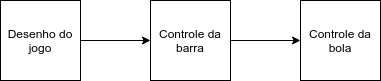

The diagram above was exported from draw.io. Its source (the exported page's mxGraphModel, read from the mxfile embedded in the PNG):
<mxGraphModel dx="868" dy="413" grid="1" gridSize="10" guides="1" tooltips="1" connect="1" arrows="1" fold="1" page="1" pageScale="1" pageWidth="827" pageHeight="1169" math="0" shadow="0">
  <root>
    <mxCell id="0" />
    <mxCell id="1" parent="0" />
    <mxCell id="2" style="edgeStyle=orthogonalEdgeStyle;rounded=0;orthogonalLoop=1;jettySize=auto;html=1;entryX=0;entryY=0.5;entryDx=0;entryDy=0;" edge="1" source="3" target="4" parent="1">
      <mxGeometry relative="1" as="geometry" />
    </mxCell>
    <mxCell id="3" value="&lt;font style=&quot;vertical-align: inherit&quot;&gt;&lt;font style=&quot;vertical-align: inherit&quot;&gt;Controle da barra&lt;/font&gt;&lt;/font&gt;" style="whiteSpace=wrap;html=1;aspect=fixed;" vertex="1" parent="1">
      <mxGeometry x="310" y="120" width="80" height="80" as="geometry" />
    </mxCell>
    <mxCell id="4" value="&lt;font style=&quot;vertical-align: inherit&quot;&gt;&lt;font style=&quot;vertical-align: inherit&quot;&gt;Controle da bola&lt;/font&gt;&lt;/font&gt;" style="whiteSpace=wrap;html=1;aspect=fixed;" vertex="1" parent="1">
      <mxGeometry x="460" y="120" width="80" height="80" as="geometry" />
    </mxCell>
    <mxCell id="5" style="edgeStyle=orthogonalEdgeStyle;rounded=0;orthogonalLoop=1;jettySize=auto;html=1;entryX=0;entryY=0.5;entryDx=0;entryDy=0;" edge="1" source="6" target="3" parent="1">
      <mxGeometry relative="1" as="geometry" />
    </mxCell>
    <mxCell id="6" value="&lt;font style=&quot;vertical-align: inherit&quot;&gt;&lt;font style=&quot;vertical-align: inherit&quot;&gt;Desenho do jogo&lt;/font&gt;&lt;/font&gt;" style="whiteSpace=wrap;html=1;aspect=fixed;" vertex="1" parent="1">
      <mxGeometry x="160" y="120" width="80" height="80" as="geometry" />
    </mxCell>
  </root>
</mxGraphModel>